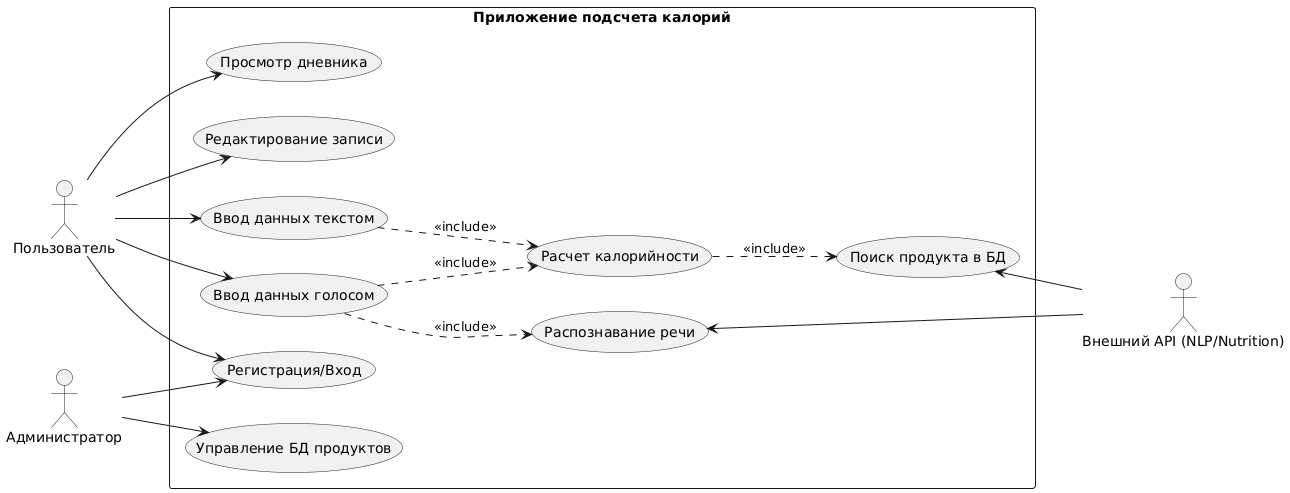

The diagram above was rendered by PlantUML. Its source (embedded in the PNG):
@startuml
left to right direction
actor "Пользователь" as User
actor "Администратор" as Admin
actor "Внешний API (NLP/Nutrition)" as API

rectangle "Приложение подсчета калорий" {
  usecase "Регистрация/Вход" as UC1
  usecase "Ввод данных голосом" as UC2
  usecase "Ввод данных текстом" as UC3
  usecase "Распознавание речи" as UC4
  usecase "Расчет калорийности" as UC5
  usecase "Поиск продукта в БД" as UC6
  usecase "Просмотр дневника" as UC7
  usecase "Редактирование записи" as UC8
  usecase "Управление БД продуктов" as UC9
}

User --> UC1
User --> UC2
User --> UC3
User --> UC7
User --> UC8

Admin --> UC1
Admin --> UC9

UC2 ..> UC4 : <<include>>
UC2 ..> UC5 : <<include>>
UC3 ..> UC5 : <<include>>
UC5 ..> UC6 : <<include>>

UC4 <-- API
UC6 <-- API
@enduml